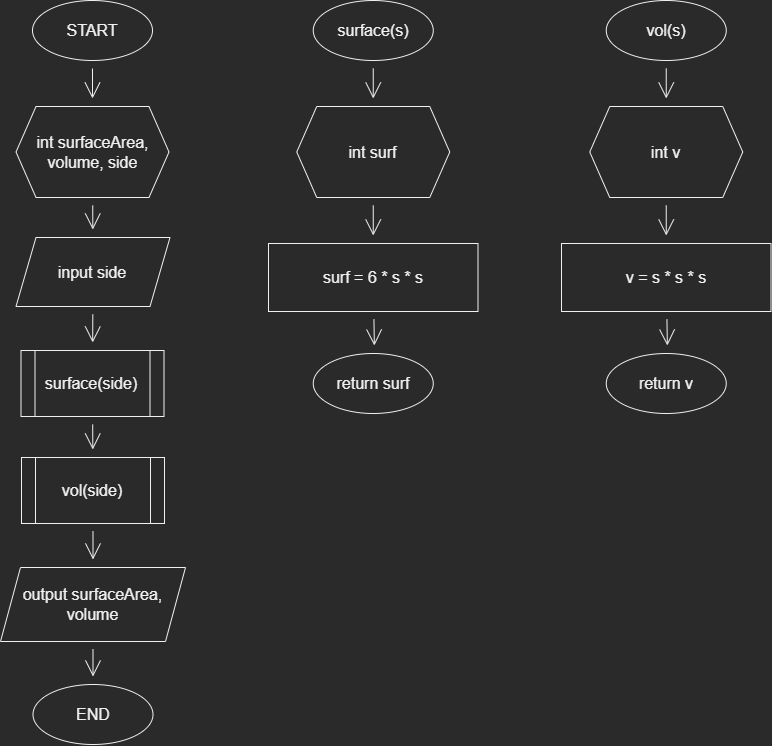

The diagram above was exported from draw.io. Its source (the exported page's mxGraphModel, read from the mxfile embedded in the PNG):
<mxGraphModel dx="3249" dy="525" grid="0" gridSize="10" guides="1" tooltips="1" connect="1" arrows="1" fold="1" page="0" pageScale="1" pageWidth="827" pageHeight="1169" math="0" shadow="0">
  <root>
    <mxCell id="0" />
    <mxCell id="1" parent="0" />
    <mxCell id="NTfmITOHp4AcjcKx2Qt5-6" value="" style="edgeStyle=none;curved=1;rounded=0;orthogonalLoop=1;jettySize=auto;html=1;fontSize=12;endArrow=open;startSize=14;endSize=14;sourcePerimeterSpacing=8;targetPerimeterSpacing=8;" parent="1" source="NTfmITOHp4AcjcKx2Qt5-2" target="NTfmITOHp4AcjcKx2Qt5-3" edge="1">
      <mxGeometry relative="1" as="geometry" />
    </mxCell>
    <mxCell id="NTfmITOHp4AcjcKx2Qt5-2" value="START" style="ellipse;whiteSpace=wrap;html=1;fontSize=16;" parent="1" vertex="1">
      <mxGeometry x="-864" y="486" width="120" height="60" as="geometry" />
    </mxCell>
    <mxCell id="NTfmITOHp4AcjcKx2Qt5-8" value="" style="edgeStyle=none;curved=1;rounded=0;orthogonalLoop=1;jettySize=auto;html=1;fontSize=12;endArrow=open;startSize=14;endSize=14;sourcePerimeterSpacing=8;targetPerimeterSpacing=8;" parent="1" source="NTfmITOHp4AcjcKx2Qt5-3" target="NTfmITOHp4AcjcKx2Qt5-7" edge="1">
      <mxGeometry relative="1" as="geometry" />
    </mxCell>
    <mxCell id="NTfmITOHp4AcjcKx2Qt5-3" value="int surfaceArea, volume, side" style="shape=hexagon;perimeter=hexagonPerimeter2;whiteSpace=wrap;html=1;fixedSize=1;fontSize=16;" parent="1" vertex="1">
      <mxGeometry x="-880.5" y="592" width="153" height="91" as="geometry" />
    </mxCell>
    <mxCell id="NTfmITOHp4AcjcKx2Qt5-10" value="" style="edgeStyle=none;curved=1;rounded=0;orthogonalLoop=1;jettySize=auto;html=1;fontSize=12;endArrow=open;startSize=14;endSize=14;sourcePerimeterSpacing=8;targetPerimeterSpacing=8;" parent="1" source="NTfmITOHp4AcjcKx2Qt5-7" target="NTfmITOHp4AcjcKx2Qt5-9" edge="1">
      <mxGeometry relative="1" as="geometry" />
    </mxCell>
    <mxCell id="NTfmITOHp4AcjcKx2Qt5-7" value="input side" style="shape=parallelogram;perimeter=parallelogramPerimeter;whiteSpace=wrap;html=1;fixedSize=1;fontSize=16;" parent="1" vertex="1">
      <mxGeometry x="-880.5" y="723" width="154" height="69" as="geometry" />
    </mxCell>
    <mxCell id="NTfmITOHp4AcjcKx2Qt5-13" value="" style="edgeStyle=none;curved=1;rounded=0;orthogonalLoop=1;jettySize=auto;html=1;fontSize=12;endArrow=open;startSize=14;endSize=14;sourcePerimeterSpacing=8;targetPerimeterSpacing=8;" parent="1" source="NTfmITOHp4AcjcKx2Qt5-9" target="NTfmITOHp4AcjcKx2Qt5-12" edge="1">
      <mxGeometry relative="1" as="geometry" />
    </mxCell>
    <mxCell id="NTfmITOHp4AcjcKx2Qt5-9" value="surface(side)" style="shape=process;whiteSpace=wrap;html=1;backgroundOutline=1;fontSize=16;" parent="1" vertex="1">
      <mxGeometry x="-875.5" y="836" width="143" height="66" as="geometry" />
    </mxCell>
    <mxCell id="NTfmITOHp4AcjcKx2Qt5-16" value="" style="edgeStyle=none;curved=1;rounded=0;orthogonalLoop=1;jettySize=auto;html=1;fontSize=12;endArrow=open;startSize=14;endSize=14;sourcePerimeterSpacing=8;targetPerimeterSpacing=8;" parent="1" source="NTfmITOHp4AcjcKx2Qt5-11" target="NTfmITOHp4AcjcKx2Qt5-15" edge="1">
      <mxGeometry relative="1" as="geometry" />
    </mxCell>
    <mxCell id="NTfmITOHp4AcjcKx2Qt5-11" value="output surfaceArea, volume" style="shape=parallelogram;perimeter=parallelogramPerimeter;whiteSpace=wrap;html=1;fixedSize=1;fontSize=16;" parent="1" vertex="1">
      <mxGeometry x="-896" y="1053" width="185" height="74" as="geometry" />
    </mxCell>
    <mxCell id="NTfmITOHp4AcjcKx2Qt5-14" value="" style="edgeStyle=none;curved=1;rounded=0;orthogonalLoop=1;jettySize=auto;html=1;fontSize=12;endArrow=open;startSize=14;endSize=14;sourcePerimeterSpacing=8;targetPerimeterSpacing=8;" parent="1" source="NTfmITOHp4AcjcKx2Qt5-12" target="NTfmITOHp4AcjcKx2Qt5-11" edge="1">
      <mxGeometry relative="1" as="geometry" />
    </mxCell>
    <mxCell id="NTfmITOHp4AcjcKx2Qt5-12" value="vol(side)" style="shape=process;whiteSpace=wrap;html=1;backgroundOutline=1;fontSize=16;" parent="1" vertex="1">
      <mxGeometry x="-875" y="943" width="143" height="66" as="geometry" />
    </mxCell>
    <mxCell id="NTfmITOHp4AcjcKx2Qt5-15" value="END" style="ellipse;whiteSpace=wrap;html=1;fontSize=16;" parent="1" vertex="1">
      <mxGeometry x="-863.5" y="1170" width="120" height="60" as="geometry" />
    </mxCell>
    <mxCell id="NTfmITOHp4AcjcKx2Qt5-21" value="" style="edgeStyle=none;curved=1;rounded=0;orthogonalLoop=1;jettySize=auto;html=1;fontSize=12;endArrow=open;startSize=14;endSize=14;sourcePerimeterSpacing=8;targetPerimeterSpacing=8;" parent="1" source="NTfmITOHp4AcjcKx2Qt5-17" target="NTfmITOHp4AcjcKx2Qt5-18" edge="1">
      <mxGeometry relative="1" as="geometry" />
    </mxCell>
    <mxCell id="NTfmITOHp4AcjcKx2Qt5-17" value="surface(s)" style="ellipse;whiteSpace=wrap;html=1;fontSize=16;" parent="1" vertex="1">
      <mxGeometry x="-583.25" y="486" width="120" height="60" as="geometry" />
    </mxCell>
    <mxCell id="NTfmITOHp4AcjcKx2Qt5-20" value="" style="edgeStyle=none;curved=1;rounded=0;orthogonalLoop=1;jettySize=auto;html=1;fontSize=12;endArrow=open;startSize=14;endSize=14;sourcePerimeterSpacing=8;targetPerimeterSpacing=8;" parent="1" source="NTfmITOHp4AcjcKx2Qt5-18" target="NTfmITOHp4AcjcKx2Qt5-19" edge="1">
      <mxGeometry relative="1" as="geometry" />
    </mxCell>
    <mxCell id="NTfmITOHp4AcjcKx2Qt5-18" value="int surf" style="shape=hexagon;perimeter=hexagonPerimeter2;whiteSpace=wrap;html=1;fixedSize=1;fontSize=16;" parent="1" vertex="1">
      <mxGeometry x="-599.75" y="592" width="153" height="91" as="geometry" />
    </mxCell>
    <mxCell id="NTfmITOHp4AcjcKx2Qt5-23" value="" style="edgeStyle=none;curved=1;rounded=0;orthogonalLoop=1;jettySize=auto;html=1;fontSize=12;endArrow=open;startSize=14;endSize=14;sourcePerimeterSpacing=8;targetPerimeterSpacing=8;" parent="1" source="NTfmITOHp4AcjcKx2Qt5-19" target="NTfmITOHp4AcjcKx2Qt5-22" edge="1">
      <mxGeometry relative="1" as="geometry" />
    </mxCell>
    <mxCell id="NTfmITOHp4AcjcKx2Qt5-19" value="surf = 6 * s * s" style="whiteSpace=wrap;html=1;fontSize=16;" parent="1" vertex="1">
      <mxGeometry x="-628" y="729" width="209.5" height="68" as="geometry" />
    </mxCell>
    <mxCell id="NTfmITOHp4AcjcKx2Qt5-22" value="return surf" style="ellipse;whiteSpace=wrap;html=1;fontSize=16;" parent="1" vertex="1">
      <mxGeometry x="-583.25" y="839" width="120" height="60" as="geometry" />
    </mxCell>
    <mxCell id="NTfmITOHp4AcjcKx2Qt5-24" value="" style="edgeStyle=none;curved=1;rounded=0;orthogonalLoop=1;jettySize=auto;html=1;fontSize=12;endArrow=open;startSize=14;endSize=14;sourcePerimeterSpacing=8;targetPerimeterSpacing=8;" parent="1" source="NTfmITOHp4AcjcKx2Qt5-25" target="NTfmITOHp4AcjcKx2Qt5-27" edge="1">
      <mxGeometry relative="1" as="geometry" />
    </mxCell>
    <mxCell id="NTfmITOHp4AcjcKx2Qt5-25" value="vol(s)" style="ellipse;whiteSpace=wrap;html=1;fontSize=16;" parent="1" vertex="1">
      <mxGeometry x="-290.25" y="486" width="120" height="60" as="geometry" />
    </mxCell>
    <mxCell id="NTfmITOHp4AcjcKx2Qt5-26" value="" style="edgeStyle=none;curved=1;rounded=0;orthogonalLoop=1;jettySize=auto;html=1;fontSize=12;endArrow=open;startSize=14;endSize=14;sourcePerimeterSpacing=8;targetPerimeterSpacing=8;" parent="1" source="NTfmITOHp4AcjcKx2Qt5-27" target="NTfmITOHp4AcjcKx2Qt5-29" edge="1">
      <mxGeometry relative="1" as="geometry" />
    </mxCell>
    <mxCell id="NTfmITOHp4AcjcKx2Qt5-27" value="int v" style="shape=hexagon;perimeter=hexagonPerimeter2;whiteSpace=wrap;html=1;fixedSize=1;fontSize=16;" parent="1" vertex="1">
      <mxGeometry x="-306.75" y="592" width="153" height="91" as="geometry" />
    </mxCell>
    <mxCell id="NTfmITOHp4AcjcKx2Qt5-28" value="" style="edgeStyle=none;curved=1;rounded=0;orthogonalLoop=1;jettySize=auto;html=1;fontSize=12;endArrow=open;startSize=14;endSize=14;sourcePerimeterSpacing=8;targetPerimeterSpacing=8;" parent="1" source="NTfmITOHp4AcjcKx2Qt5-29" target="NTfmITOHp4AcjcKx2Qt5-30" edge="1">
      <mxGeometry relative="1" as="geometry" />
    </mxCell>
    <mxCell id="NTfmITOHp4AcjcKx2Qt5-29" value="v = s * s * s" style="whiteSpace=wrap;html=1;fontSize=16;" parent="1" vertex="1">
      <mxGeometry x="-335" y="729" width="209.5" height="68" as="geometry" />
    </mxCell>
    <mxCell id="NTfmITOHp4AcjcKx2Qt5-30" value="return v" style="ellipse;whiteSpace=wrap;html=1;fontSize=16;" parent="1" vertex="1">
      <mxGeometry x="-290.25" y="839" width="120" height="60" as="geometry" />
    </mxCell>
  </root>
</mxGraphModel>